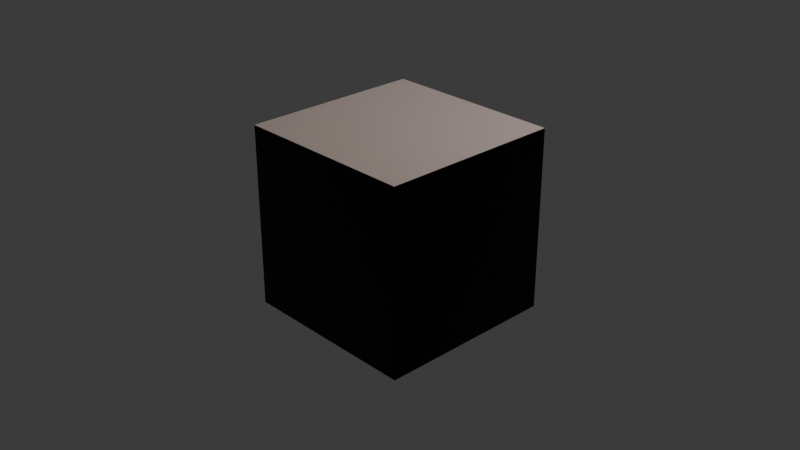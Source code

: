 # Source: untitled.blend  (saved by Blender 4.2.66; exported with 4.5.12 LTS)
import bpy
from mathutils import Matrix  # noqa: F401  (used for matrix-valued properties, if any)

bpy.ops.wm.read_factory_settings(use_empty=True)
scene = bpy.context.scene
scene.name = 'Scene'

# ---- collections
col_collection = bpy.data.collections.new('Collection'); scene.collection.children.link(col_collection)

# ---- materials (node trees are filled in below, after node groups)
mat_dust_shader = bpy.data.materials.new('Dust Shader')
mat_dust_shader.diffuse_color = (0.7663, 0.7746, 0.8, 1.0)
mat_dust_shader.roughness = 1.0

# ---- node groups
ng_dust_001 = bpy.data.node_groups.new('dust.001', 'ShaderNodeTree')
_s = ng_dust_001.interface.new_socket(name='Color', in_out='OUTPUT', socket_type='NodeSocketColor')
_s.default_value = (0.0, 0.0, 0.0, 0.0)
_N = ng_dust_001.nodes; _L = ng_dust_001.links
n0 = _N.new('ShaderNodeTexCoord'); n0.name = 'Texture Coordinate'; n0.location = (-428, -47)
n1 = _N.new('ShaderNodeMix'); n1.name = 'Mix'; n1.location = (-208, -66)
n1.data_type = 'RGBA'
n1.blend_type = 'MULTIPLY'
n1.inputs[7].default_value = (0.5839, 0.5839, 0.5839, 1.0)
n2 = _N.new('ShaderNodeLayerWeight'); n2.name = 'Layer Weight'; n2.location = (-9, 75)
n3 = _N.new('NodeGroupOutput'); n3.name = 'Group Output'; n3.location = (993, 18)
n4 = _N.new('ShaderNodeMix'); n4.name = 'Mix.001'; n4.location = (573, 81)
n4.data_type = 'RGBA'
n4.blend_type = 'MULTIPLY'
n4.inputs[0].default_value = 0.4167
n5 = _N.new('ShaderNodeGamma'); n5.name = 'Gamma'; n5.location = (793, 34)
n5.inputs[1].default_value = 2.5
n6 = _N.new('ShaderNodeSeparateColor'); n6.name = 'Separate RGB'; n6.location = (2, -75)
n7 = _N.new('NodeGroupInput'); n7.name = 'Group Input'; n7.location = (-628, 0)
_L.new(n0.outputs[1], n1.inputs[6])
_L.new(n1.outputs[2], n6.inputs[0])
_L.new(n2.outputs[1], n4.inputs[7])
_L.new(n4.outputs[2], n5.inputs[0])
_L.new(n5.outputs[0], n3.inputs[0])
_L.new(n6.outputs[2], n4.inputs[6])
n3.is_active_output = True
ng_dust_002 = bpy.data.node_groups.new('dust.002', 'ShaderNodeTree')
_s = ng_dust_002.interface.new_socket(name='Value', in_out='OUTPUT', socket_type='NodeSocketFloat')
_s.min_value = 0.0
_s.max_value = 0.0
_s = ng_dust_002.interface.new_socket(name='Dust Amount', in_out='INPUT', socket_type='NodeSocketFloat')
_s.default_value = 5.0
_s.min_value = -1e+04
_s.max_value = 1e+04
_s = ng_dust_002.interface.new_socket(name='Dust Particle Size', in_out='INPUT', socket_type='NodeSocketFloat')
_s.default_value = 1000.0
_s.min_value = -1000.0
_s.max_value = 1000.0
_N = ng_dust_002.nodes; _L = ng_dust_002.links
n0 = _N.new('ShaderNodeTexCoord'); n0.name = 'Texture Coordinate'; n0.location = (-629, -89)
n1 = _N.new('ShaderNodeMapping'); n1.name = 'Mapping'; n1.location = (-419, -72)
n2 = _N.new('ShaderNodeValToRGB'); n2.name = 'ColorRamp'; n2.location = (74, -73)
while len(n2.color_ramp.elements) > 1: n2.color_ramp.elements.remove(n2.color_ramp.elements[-1])
n2.color_ramp.elements[0].position = 0.2773; n2.color_ramp.elements[0].color = (0.005594, 0.005594, 0.005594, 1.0)
_e = n2.color_ramp.elements.new(0.4864); _e.color = (0.7358, 0.7358, 0.7358, 1.0)
n3 = _N.new('ShaderNodeMix'); n3.name = 'Mix'; n3.location = (403, 48)
n3.data_type = 'RGBA'
n3.blend_type = 'OVERLAY'
n4 = _N.new('NodeGroupOutput'); n4.name = 'Group Output'; n4.location = (829, 0)
n5 = _N.new('ShaderNodeMath'); n5.name = 'Math'; n5.location = (629, 83)
n5.operation = 'MULTIPLY'
n6 = _N.new('ShaderNodeGroup'); n6.name = 'Group'; n6.location = (-16, 113)
n6.node_tree = ng_dust_001
n7 = _N.new('ShaderNodeMath'); n7.name = 'Math.001'; n7.location = (31, -113)
n7.operation = 'MULTIPLY'
n8 = _N.new('ShaderNodeTexVoronoi'); n8.name = 'Voronoi Texture'; n8.location = (-129, -113)
n9 = _N.new('NodeGroupInput'); n9.name = 'Group Input'; n9.location = (-829, 0)
_L.new(n1.outputs[0], n8.inputs[0])
_L.new(n0.outputs[3], n1.inputs[0])
_L.new(n2.outputs[0], n3.inputs[7])
_L.new(n6.outputs[0], n3.inputs[6])
_L.new(n3.outputs[2], n5.inputs[0])
_L.new(n5.outputs[0], n4.inputs[0])
_L.new(n9.outputs[0], n5.inputs[1])
_L.new(n7.outputs[0], n2.inputs[0])
_L.new(n8.outputs[0], n7.inputs[0])
_L.new(n8.outputs[0], n7.inputs[1])
_L.new(n9.outputs[1], n8.inputs[2])
n4.is_active_output = True

# ---- material node trees
mat_dust_shader.use_nodes = True; mat_dust_shader.node_tree.nodes.clear()
_N = mat_dust_shader.node_tree.nodes; _L = mat_dust_shader.node_tree.links
n0 = _N.new('ShaderNodeOutputMaterial'); n0.name = 'Material Output'; n0.location = (2328, 806)
n1 = _N.new('ShaderNodeMixShader'); n1.name = 'Mix Shader'; n1.location = (2037, 936)
n2 = _N.new('ShaderNodeBsdfDiffuse'); n2.name = 'Dust Material'; n2.location = (1752, 707)
n2.label = 'Dust Material'
n2.inputs[0].default_value = (0.5295, 0.4297, 0.3893, 1.0)
n2.inputs[1].default_value = 12.0
n3 = _N.new('ShaderNodeGroup'); n3.name = 'Dust Shader'; n3.location = (1644, 1041)
n3.label = 'Dust Shader'
n3.width = 235
n3.node_tree = ng_dust_002
n3.inputs[0].default_value = 4.0
n3.inputs[1].default_value = 1000.0
n4 = _N.new('ShaderNodeBsdfPrincipled'); n4.name = 'Principled BSDF'; n4.location = (1451, 839)
n4.distribution = 'GGX'
n4.subsurface_method = 'BURLEY'
n4.inputs[0].default_value = (0.01238, 0.01238, 0.01238, 1.0)
n4.inputs[1].default_value = 1.0
n4.inputs[2].default_value = 0.3
n4.inputs[3].default_value = 1.45
n4.inputs[27].default_value = (0.0, 0.0, 0.0, 1.0)
n4.inputs[28].default_value = 1.0
_L.new(n2.outputs[0], n1.inputs[2])
_L.new(n3.outputs[0], n1.inputs[0])
_L.new(n1.outputs[0], n0.inputs[0])
_L.new(n4.outputs[0], n1.inputs[1])
n0.is_active_output = True

# ---- world
world_world = bpy.data.worlds.new('World'); scene.world = world_world
world_world.use_nodes = True; world_world.node_tree.nodes.clear()
_N = world_world.node_tree.nodes; _L = world_world.node_tree.links
n0 = _N.new('ShaderNodeOutputWorld'); n0.name = 'World Output'; n0.location = (300, 300)
n1 = _N.new('ShaderNodeBackground'); n1.name = 'Background'; n1.location = (10, 300)
n1.inputs[0].default_value = (0.05088, 0.05088, 0.05088, 1.0)
_L.new(n1.outputs[0], n0.inputs[0])
n0.is_active_output = True
world_world.color = (0.05088, 0.05088, 0.05088)
world_world.sun_shadow_jitter_overblur = 0.0

# ---- cameras
cam_camera = bpy.data.cameras.new('Camera')
cam_camera.clip_end = 100.0
cam_camera.ortho_scale = 7.314

# ---- lights
light_light = bpy.data.lights.new('Light', 'POINT')
light_light.energy = 1000.0
light_light.shadow_soft_size = 0.1

# ---- meshes
me_cube = bpy.data.meshes.new('Cube')
me_cube.from_pydata([(1.0, 1.0, 1.0), (1.0, 1.0, -1.0), (1.0, -1.0, 1.0), (1.0, -1.0, -1.0), (-1.0, 1.0, 1.0), (-1.0, 1.0, -1.0), (-1.0, -1.0, 1.0), (-1.0, -1.0, -1.0)], [], [(0, 4, 6, 2), (3, 2, 6, 7), (7, 6, 4, 5), (5, 1, 3, 7), (1, 0, 2, 3), (5, 4, 0, 1)])
_uv = me_cube.uv_layers.new(name='UVMap')
_uv.uv.foreach_set('vector', [0.625, 0.5, 0.875, 0.5, 0.875, 0.75, 0.625, 0.75, 0.375, 0.75, 0.625, 0.75, 0.625, 1.0, 0.375, 1.0, 0.375, 0.0, 0.625, 0.0, 0.625, 0.25, 0.375, 0.25, 0.125, 0.5, 0.375, 0.5, 0.375, 0.75, 0.125, 0.75, 0.375, 0.5, 0.625, 0.5, 0.625, 0.75, 0.375, 0.75, 0.375, 0.25, 0.625, 0.25, 0.625, 0.5, 0.375, 0.5])
_uv = me_cube.uv_layers.new(name='automap')
_uv.uv.foreach_set('vector', [1.5, 1.5, -0.5, 1.5, -0.5, -0.5, 1.5, -0.5, 1.5, -0.5, 1.5, 1.5, -0.5, 1.5, -0.5, -0.5, -0.5, -0.5, -0.5, 1.5, 1.5, 1.5, 1.5, -0.5, -0.5, 1.5, 1.5, 1.5, 1.5, -0.5, -0.5, -0.5, 1.5, -0.5, 1.5, 1.5, -0.5, 1.5, -0.5, -0.5, -0.5, -0.5, -0.5, 1.5, 1.5, 1.5, 1.5, -0.5])
_uv.active_render = True
me_cube.materials.append(mat_dust_shader)
me_cube.use_mirror_vertex_groups = False
me_cube.auto_texspace = False
me_cube.update()

# ---- objects
ob_cube = bpy.data.objects.new('Cube', me_cube)
ob_light = bpy.data.objects.new('Light', light_light)
ob_camera = bpy.data.objects.new('Camera', cam_camera)

# ---- transforms, parenting, visibility, modifiers, constraints
ob_cube.location = (0.0, 0.0, 0.0)
ob_cube.lock_rotations_4d = False
ob_cube.empty_display_type = 'ARROWS'
ob_cube.lineart.crease_threshold = 0.0
ob_light.location = (4.076, 1.005, 5.904)
ob_light.rotation_euler = (0.6503, 0.05522, 1.866)
ob_light.lock_rotations_4d = False
ob_light.empty_display_type = 'ARROWS'
ob_light.color = (0.0, 0.0, 0.0, 0.0)
ob_light.lineart.crease_threshold = 0.0
ob_camera.location = (7.359, -6.926, 4.958)
ob_camera.rotation_euler = (1.109, 0.0, 0.8149)
ob_camera.lock_rotations_4d = False
ob_camera.empty_display_type = 'ARROWS'
ob_camera.color = (0.0, 0.0, 0.0, 0.0)
ob_camera.display_type = 'WIRE'
ob_camera.lineart.crease_threshold = 0.0

# ---- collection membership
col_collection.objects.link(ob_cube)
col_collection.objects.link(ob_light)
col_collection.objects.link(ob_camera)

# ---- scene / render settings (as saved in the file)
scene.camera = ob_camera
scene.frame_start = 1; scene.frame_end = 250; scene.frame_set(1)
scene.render.engine = 'BLENDER_EEVEE_NEXT'
bpy.context.view_layer.update()
